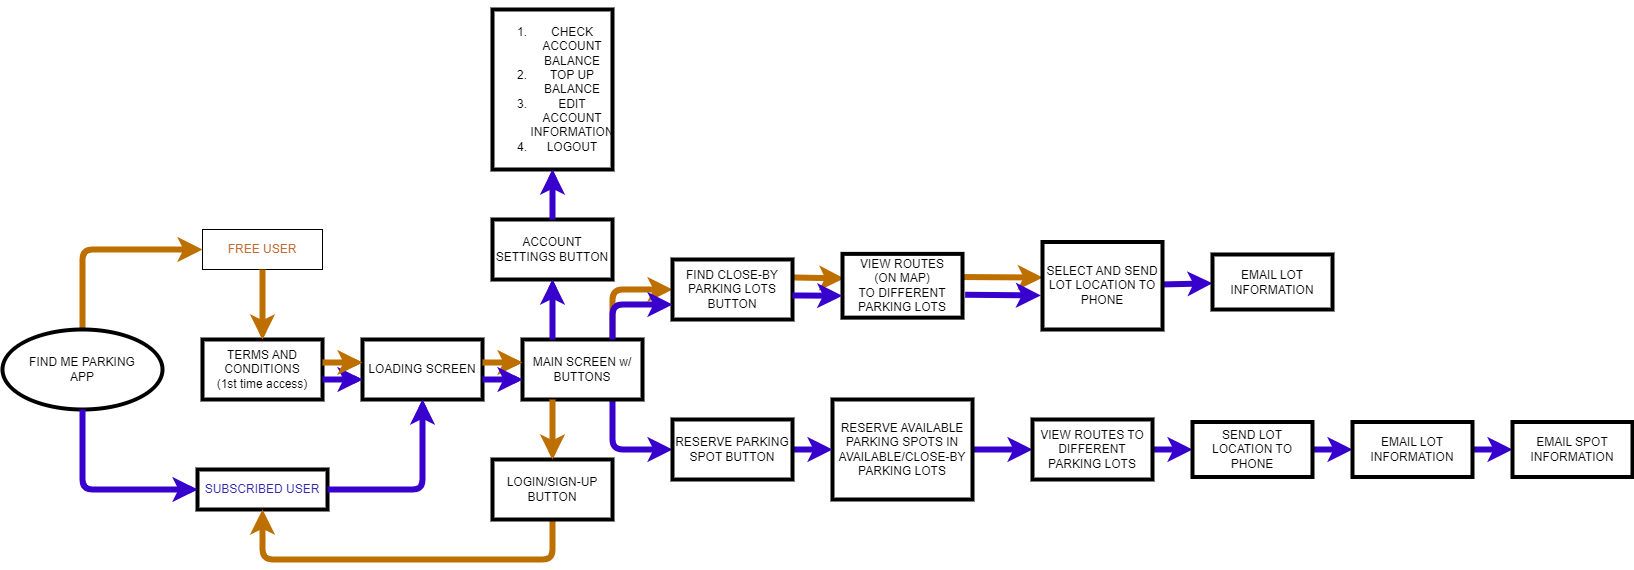

The diagram above was exported from draw.io. Its source (the exported page's mxGraphModel, read from the mxfile embedded in the PNG):
<mxGraphModel dx="1012" dy="742" grid="1" gridSize="10" guides="1" tooltips="1" connect="1" arrows="1" fold="1" page="1" pageScale="1" pageWidth="850" pageHeight="1100" math="0" shadow="0">
  <root>
    <mxCell id="0" />
    <mxCell id="1" parent="0" />
    <mxCell id="7" value="" style="edgeStyle=none;html=1;fillColor=#f0a30a;strokeColor=#BD7000;" parent="1" edge="1">
      <mxGeometry relative="1" as="geometry">
        <mxPoint x="370" y="423" as="sourcePoint" />
        <mxPoint x="410" y="423" as="targetPoint" />
      </mxGeometry>
    </mxCell>
    <mxCell id="4" value="TERMS AND CONDITIONS&lt;br&gt;(1st time access)" style="whiteSpace=wrap;html=1;strokeWidth=4;" parent="1" vertex="1">
      <mxGeometry x="250" y="400" width="120" height="60" as="geometry" />
    </mxCell>
    <mxCell id="11" value="" style="edgeStyle=none;html=1;fillColor=#f0a30a;strokeColor=#BD7000;" parent="1" edge="1">
      <mxGeometry relative="1" as="geometry">
        <mxPoint x="530" y="423" as="sourcePoint" />
        <mxPoint x="570" y="423" as="targetPoint" />
      </mxGeometry>
    </mxCell>
    <mxCell id="6" value="LOADING SCREEN" style="whiteSpace=wrap;html=1;strokeWidth=4;" parent="1" vertex="1">
      <mxGeometry x="410" y="400" width="120" height="60" as="geometry" />
    </mxCell>
    <mxCell id="31" value="" style="edgeStyle=none;html=1;fillColor=#f0a30a;strokeColor=#BD7000;exitX=0.25;exitY=1;exitDx=0;exitDy=0;" parent="1" source="10" target="30" edge="1">
      <mxGeometry relative="1" as="geometry" />
    </mxCell>
    <mxCell id="39" value="" style="edgeStyle=none;html=1;fillColor=#6a00ff;strokeColor=#3700CC;exitX=0.25;exitY=0;exitDx=0;exitDy=0;" parent="1" source="10" target="38" edge="1">
      <mxGeometry relative="1" as="geometry" />
    </mxCell>
    <mxCell id="54" value="" style="edgeStyle=none;html=1;fontColor=#c06f39;fillColor=#f0a30a;strokeColor=#BD7000;entryX=0;entryY=0.5;entryDx=0;entryDy=0;exitX=0.75;exitY=0;exitDx=0;exitDy=0;strokeWidth=6;" parent="1" source="10" target="46" edge="1">
      <mxGeometry relative="1" as="geometry">
        <mxPoint x="690" y="421.67647058823536" as="sourcePoint" />
        <mxPoint x="720" y="422" as="targetPoint" />
        <Array as="points">
          <mxPoint x="660" y="350" />
        </Array>
      </mxGeometry>
    </mxCell>
    <mxCell id="68" value="" style="edgeStyle=none;html=1;fontColor=#c06f39;exitX=0.75;exitY=1;exitDx=0;exitDy=0;fillColor=#6a00ff;strokeColor=#3700CC;strokeWidth=6;" parent="1" source="10" target="67" edge="1">
      <mxGeometry relative="1" as="geometry">
        <Array as="points">
          <mxPoint x="660" y="510" />
        </Array>
      </mxGeometry>
    </mxCell>
    <mxCell id="10" value="MAIN SCREEN w/ BUTTONS" style="whiteSpace=wrap;html=1;strokeWidth=4;" parent="1" vertex="1">
      <mxGeometry x="570" y="400" width="120" height="60" as="geometry" />
    </mxCell>
    <mxCell id="16" value="" style="edgeStyle=none;html=1;exitX=0.5;exitY=0;exitDx=0;exitDy=0;fillColor=#f0a30a;strokeColor=#BD7000;strokeWidth=6;" parent="1" source="23" target="19" edge="1">
      <mxGeometry relative="1" as="geometry">
        <mxPoint x="130" y="410" as="sourcePoint" />
        <Array as="points">
          <mxPoint x="130" y="310" />
        </Array>
      </mxGeometry>
    </mxCell>
    <mxCell id="17" value="" style="edgeStyle=none;html=1;exitX=0.5;exitY=1;exitDx=0;exitDy=0;fillColor=#6a00ff;strokeColor=#3700CC;" parent="1" source="23" target="20" edge="1">
      <mxGeometry relative="1" as="geometry">
        <mxPoint x="130" y="450" as="sourcePoint" />
        <Array as="points">
          <mxPoint x="130" y="550" />
        </Array>
      </mxGeometry>
    </mxCell>
    <mxCell id="18" value="" style="edgeStyle=none;html=1;fillColor=#f0a30a;strokeColor=#BD7000;entryX=0.5;entryY=0;entryDx=0;entryDy=0;" parent="1" source="19" target="4" edge="1">
      <mxGeometry relative="1" as="geometry">
        <mxPoint x="315" y="390" as="targetPoint" />
      </mxGeometry>
    </mxCell>
    <mxCell id="19" value="&lt;font color=&quot;#c06f39&quot;&gt;FREE USER&lt;/font&gt;" style="whiteSpace=wrap;html=1;" parent="1" vertex="1">
      <mxGeometry x="250" y="290" width="120" height="40" as="geometry" />
    </mxCell>
    <mxCell id="29" value="" style="edgeStyle=none;html=1;entryX=0.5;entryY=1;entryDx=0;entryDy=0;fillColor=#6a00ff;strokeColor=#3700CC;" parent="1" source="20" target="6" edge="1">
      <mxGeometry relative="1" as="geometry">
        <mxPoint x="455" y="550" as="targetPoint" />
        <Array as="points">
          <mxPoint x="470" y="550" />
        </Array>
      </mxGeometry>
    </mxCell>
    <mxCell id="20" value="&lt;font color=&quot;#3028a9&quot;&gt;SUBSCRIBED USER&lt;/font&gt;" style="whiteSpace=wrap;html=1;strokeWidth=4;" parent="1" vertex="1">
      <mxGeometry x="245" y="530" width="130" height="40" as="geometry" />
    </mxCell>
    <mxCell id="23" value="FIND ME PARKING&lt;br&gt;APP" style="ellipse;whiteSpace=wrap;html=1;strokeWidth=4;" parent="1" vertex="1">
      <mxGeometry x="50" y="390" width="160" height="80" as="geometry" />
    </mxCell>
    <mxCell id="35" value="" style="edgeStyle=none;html=1;entryX=0.5;entryY=1;entryDx=0;entryDy=0;fillColor=#f0a30a;strokeColor=#BD7000;strokeWidth=6;" parent="1" source="30" target="20" edge="1">
      <mxGeometry relative="1" as="geometry">
        <mxPoint x="320" y="620" as="targetPoint" />
        <Array as="points">
          <mxPoint x="600" y="620" />
          <mxPoint x="310" y="620" />
        </Array>
      </mxGeometry>
    </mxCell>
    <mxCell id="30" value="LOGIN/SIGN-UP BUTTON" style="whiteSpace=wrap;html=1;strokeWidth=4;" parent="1" vertex="1">
      <mxGeometry x="540" y="520" width="120" height="60" as="geometry" />
    </mxCell>
    <mxCell id="36" value="" style="edgeStyle=none;html=1;fillColor=#6a00ff;strokeColor=#3700CC;" parent="1" edge="1">
      <mxGeometry relative="1" as="geometry">
        <mxPoint x="370" y="440" as="sourcePoint" />
        <mxPoint x="410" y="440" as="targetPoint" />
      </mxGeometry>
    </mxCell>
    <mxCell id="37" value="" style="edgeStyle=none;html=1;fillColor=#6a00ff;strokeColor=#3700CC;" parent="1" edge="1">
      <mxGeometry relative="1" as="geometry">
        <mxPoint x="530" y="440" as="sourcePoint" />
        <mxPoint x="570" y="440" as="targetPoint" />
      </mxGeometry>
    </mxCell>
    <mxCell id="41" value="" style="edgeStyle=none;html=1;fillColor=#6a00ff;strokeColor=#3700CC;" parent="1" source="38" target="40" edge="1">
      <mxGeometry relative="1" as="geometry" />
    </mxCell>
    <mxCell id="38" value="ACCOUNT SETTINGS BUTTON" style="whiteSpace=wrap;html=1;strokeWidth=4;" parent="1" vertex="1">
      <mxGeometry x="540" y="280" width="120" height="60" as="geometry" />
    </mxCell>
    <mxCell id="40" value="&lt;ol&gt;&lt;li&gt;CHECK ACCOUNT BALANCE&lt;/li&gt;&lt;li&gt;TOP UP BALANCE&lt;br&gt;&lt;/li&gt;&lt;li&gt;EDIT ACCOUNT INFORMATION&lt;/li&gt;&lt;li&gt;LOGOUT&lt;/li&gt;&lt;/ol&gt;" style="whiteSpace=wrap;html=1;strokeWidth=4;" parent="1" vertex="1">
      <mxGeometry x="540" y="70" width="120" height="160" as="geometry" />
    </mxCell>
    <mxCell id="45" value="" style="edgeStyle=none;html=1;fillColor=#f0a30a;strokeColor=#BD7000;entryX=0.014;entryY=0.385;entryDx=0;entryDy=0;entryPerimeter=0;strokeWidth=6;" parent="1" target="50" edge="1">
      <mxGeometry relative="1" as="geometry">
        <mxPoint x="840" y="337.9642857142858" as="sourcePoint" />
        <mxPoint x="930" y="339.0357142857142" as="targetPoint" />
      </mxGeometry>
    </mxCell>
    <mxCell id="46" value="FIND CLOSE-BY PARKING LOTS BUTTON" style="whiteSpace=wrap;html=1;strokeWidth=4;" parent="1" vertex="1">
      <mxGeometry x="720" y="320" width="120" height="60" as="geometry" />
    </mxCell>
    <mxCell id="47" value="" style="edgeStyle=none;html=1;fillColor=#6a00ff;strokeColor=#3700CC;strokeWidth=6;" parent="1" source="48" target="53" edge="1">
      <mxGeometry relative="1" as="geometry" />
    </mxCell>
    <mxCell id="49" value="" style="edgeStyle=none;html=1;fillColor=#f0a30a;strokeColor=#BD7000;exitX=0.98;exitY=0.363;exitDx=0;exitDy=0;entryX=0.002;entryY=0.406;entryDx=0;entryDy=0;entryPerimeter=0;exitPerimeter=0;strokeWidth=6;" parent="1" source="50" target="48" edge="1">
      <mxGeometry relative="1" as="geometry">
        <mxPoint x="1050" y="338.0625" as="sourcePoint" />
        <mxPoint x="1170" y="338.6875" as="targetPoint" />
      </mxGeometry>
    </mxCell>
    <mxCell id="57" value="" style="edgeStyle=none;html=1;fontColor=#c06f39;exitX=1.022;exitY=0.641;exitDx=0;exitDy=0;exitPerimeter=0;entryX=-0.013;entryY=0.611;entryDx=0;entryDy=0;entryPerimeter=0;fillColor=#6a00ff;strokeColor=#3700CC;strokeWidth=6;" parent="1" source="50" target="48" edge="1">
      <mxGeometry relative="1" as="geometry" />
    </mxCell>
    <mxCell id="50" value="VIEW ROUTES&lt;br&gt;(ON MAP)&lt;br&gt;TO DIFFERENT PARKING LOTS" style="whiteSpace=wrap;html=1;strokeWidth=4;" parent="1" vertex="1">
      <mxGeometry x="890" y="314.38" width="120" height="63.75" as="geometry" />
    </mxCell>
    <mxCell id="51" value="" style="edgeStyle=none;html=1;fillColor=#6a00ff;strokeColor=#3700CC;entryX=-0.002;entryY=0.657;entryDx=0;entryDy=0;entryPerimeter=0;strokeWidth=6;" parent="1" target="50" edge="1">
      <mxGeometry relative="1" as="geometry">
        <mxPoint x="840" y="355.9642857142858" as="sourcePoint" />
        <mxPoint x="930" y="357.0357142857142" as="targetPoint" />
      </mxGeometry>
    </mxCell>
    <mxCell id="52" value="" style="edgeStyle=none;html=1;fillColor=#6a00ff;strokeColor=#3700CC;exitX=1.006;exitY=0.641;exitDx=0;exitDy=0;exitPerimeter=0;startArrow=none;" parent="1" source="48" edge="1">
      <mxGeometry relative="1" as="geometry">
        <mxPoint x="1050" y="356.25428571428574" as="sourcePoint" />
        <mxPoint x="1170" y="360" as="targetPoint" />
      </mxGeometry>
    </mxCell>
    <mxCell id="53" value="EMAIL LOT INFORMATION" style="whiteSpace=wrap;html=1;" parent="1" vertex="1">
      <mxGeometry x="1260" y="315" width="120" height="55" as="geometry" />
    </mxCell>
    <mxCell id="55" value="" style="edgeStyle=none;html=1;fontColor=#c06f39;fillColor=#6a00ff;strokeColor=#3700CC;entryX=0;entryY=0.75;entryDx=0;entryDy=0;exitX=0.75;exitY=0;exitDx=0;exitDy=0;strokeWidth=6;" parent="1" source="10" target="46" edge="1">
      <mxGeometry relative="1" as="geometry">
        <mxPoint x="691" y="438.67647058823536" as="sourcePoint" />
        <mxPoint x="741" y="438" as="targetPoint" />
        <Array as="points">
          <mxPoint x="660" y="365" />
        </Array>
      </mxGeometry>
    </mxCell>
    <mxCell id="48" value="SELECT AND SEND LOT LOCATION TO PHONE" style="whiteSpace=wrap;html=1;" parent="1" vertex="1">
      <mxGeometry x="1090" y="302.5" width="120" height="87.5" as="geometry" />
    </mxCell>
    <mxCell id="58" value="" style="edgeStyle=none;html=1;fillColor=#6a00ff;strokeColor=#3700CC;strokeWidth=6;" parent="1" source="59" target="65" edge="1">
      <mxGeometry relative="1" as="geometry" />
    </mxCell>
    <mxCell id="59" value="RESERVE AVAILABLE PARKING SPOTS IN AVAILABLE/CLOSE-BY PARKING LOTS" style="whiteSpace=wrap;html=1;strokeWidth=4;" parent="1" vertex="1">
      <mxGeometry x="880" y="460" width="140" height="100" as="geometry" />
    </mxCell>
    <mxCell id="60" value="" style="edgeStyle=none;html=1;fillColor=#6a00ff;strokeColor=#3700CC;strokeWidth=6;" parent="1" source="61" target="63" edge="1">
      <mxGeometry relative="1" as="geometry" />
    </mxCell>
    <mxCell id="61" value="SEND LOT LOCATION TO PHONE" style="whiteSpace=wrap;html=1;" parent="1" vertex="1">
      <mxGeometry x="1240" y="482.5" width="120" height="55" as="geometry" />
    </mxCell>
    <mxCell id="62" value="" style="edgeStyle=none;html=1;fillColor=#6a00ff;strokeColor=#3700CC;strokeWidth=6;" parent="1" source="63" target="66" edge="1">
      <mxGeometry relative="1" as="geometry" />
    </mxCell>
    <mxCell id="63" value="EMAIL LOT INFORMATION" style="whiteSpace=wrap;html=1;" parent="1" vertex="1">
      <mxGeometry x="1400" y="482.5" width="120" height="55" as="geometry" />
    </mxCell>
    <mxCell id="64" value="" style="edgeStyle=none;html=1;fillColor=#6a00ff;strokeColor=#3700CC;strokeWidth=6;" parent="1" source="65" target="61" edge="1">
      <mxGeometry relative="1" as="geometry" />
    </mxCell>
    <mxCell id="65" value="VIEW ROUTES TO DIFFERENT PARKING LOTS" style="whiteSpace=wrap;html=1;" parent="1" vertex="1">
      <mxGeometry x="1080" y="480" width="120" height="60" as="geometry" />
    </mxCell>
    <mxCell id="66" value="EMAIL SPOT INFORMATION" style="whiteSpace=wrap;html=1;strokeWidth=4;" parent="1" vertex="1">
      <mxGeometry x="1560" y="482.5" width="120" height="55" as="geometry" />
    </mxCell>
    <mxCell id="69" value="" style="edgeStyle=none;html=1;fontColor=#c06f39;fillColor=#6a00ff;strokeColor=#3700CC;strokeWidth=6;" parent="1" source="67" target="59" edge="1">
      <mxGeometry relative="1" as="geometry" />
    </mxCell>
    <mxCell id="67" value="RESERVE PARKING SPOT BUTTON" style="whiteSpace=wrap;html=1;strokeWidth=4;" parent="1" vertex="1">
      <mxGeometry x="720" y="480" width="120" height="60" as="geometry" />
    </mxCell>
    <mxCell id="74" value="" style="edgeStyle=none;html=1;fillColor=#f0a30a;strokeColor=#BD7000;entryX=0.5;entryY=0;entryDx=0;entryDy=0;strokeWidth=6;" edge="1" parent="1">
      <mxGeometry relative="1" as="geometry">
        <mxPoint x="310" y="400" as="targetPoint" />
        <mxPoint x="310" y="330" as="sourcePoint" />
      </mxGeometry>
    </mxCell>
    <mxCell id="75" value="" style="edgeStyle=none;html=1;exitX=0.5;exitY=1;exitDx=0;exitDy=0;fillColor=#6a00ff;strokeColor=#3700CC;strokeWidth=6;" edge="1" parent="1">
      <mxGeometry relative="1" as="geometry">
        <mxPoint x="130" y="470" as="sourcePoint" />
        <Array as="points">
          <mxPoint x="130" y="550" />
        </Array>
        <mxPoint x="245" y="550" as="targetPoint" />
      </mxGeometry>
    </mxCell>
    <mxCell id="76" value="" style="edgeStyle=none;html=1;entryX=0.5;entryY=1;entryDx=0;entryDy=0;fillColor=#6a00ff;strokeColor=#3700CC;strokeWidth=6;" edge="1" parent="1">
      <mxGeometry relative="1" as="geometry">
        <mxPoint x="470" y="460" as="targetPoint" />
        <Array as="points">
          <mxPoint x="470" y="550" />
        </Array>
        <mxPoint x="375" y="550" as="sourcePoint" />
      </mxGeometry>
    </mxCell>
    <mxCell id="77" value="" style="edgeStyle=none;html=1;fillColor=#6a00ff;strokeColor=#3700CC;strokeWidth=6;" edge="1" parent="1">
      <mxGeometry relative="1" as="geometry">
        <mxPoint x="370" y="440" as="sourcePoint" />
        <mxPoint x="410" y="440" as="targetPoint" />
      </mxGeometry>
    </mxCell>
    <mxCell id="78" value="" style="edgeStyle=none;html=1;fillColor=#f0a30a;strokeColor=#BD7000;strokeWidth=6;" edge="1" parent="1">
      <mxGeometry relative="1" as="geometry">
        <mxPoint x="370" y="423" as="sourcePoint" />
        <mxPoint x="410" y="423" as="targetPoint" />
      </mxGeometry>
    </mxCell>
    <mxCell id="79" value="" style="edgeStyle=none;html=1;fillColor=#f0a30a;strokeColor=#BD7000;strokeWidth=6;" edge="1" parent="1">
      <mxGeometry relative="1" as="geometry">
        <mxPoint x="530" y="423" as="sourcePoint" />
        <mxPoint x="570" y="423" as="targetPoint" />
      </mxGeometry>
    </mxCell>
    <mxCell id="80" value="" style="edgeStyle=none;html=1;fillColor=#6a00ff;strokeColor=#3700CC;strokeWidth=6;" edge="1" parent="1">
      <mxGeometry relative="1" as="geometry">
        <mxPoint x="530" y="440" as="sourcePoint" />
        <mxPoint x="570" y="440" as="targetPoint" />
      </mxGeometry>
    </mxCell>
    <mxCell id="81" value="" style="edgeStyle=none;html=1;fillColor=#f0a30a;strokeColor=#BD7000;exitX=0.25;exitY=1;exitDx=0;exitDy=0;strokeWidth=6;" edge="1" parent="1">
      <mxGeometry relative="1" as="geometry">
        <mxPoint x="600" y="460" as="sourcePoint" />
        <mxPoint x="600" y="520" as="targetPoint" />
      </mxGeometry>
    </mxCell>
    <mxCell id="82" value="" style="edgeStyle=none;html=1;fillColor=#6a00ff;strokeColor=#3700CC;exitX=0.25;exitY=0;exitDx=0;exitDy=0;strokeWidth=6;" edge="1" parent="1">
      <mxGeometry relative="1" as="geometry">
        <mxPoint x="600" y="400" as="sourcePoint" />
        <mxPoint x="600" y="340" as="targetPoint" />
      </mxGeometry>
    </mxCell>
    <mxCell id="83" value="" style="edgeStyle=none;html=1;fillColor=#6a00ff;strokeColor=#3700CC;strokeWidth=6;" edge="1" parent="1">
      <mxGeometry relative="1" as="geometry">
        <mxPoint x="600" y="280" as="sourcePoint" />
        <mxPoint x="600" y="230" as="targetPoint" />
      </mxGeometry>
    </mxCell>
    <mxCell id="84" value="SELECT AND SEND LOT LOCATION TO PHONE" style="whiteSpace=wrap;html=1;strokeWidth=4;" vertex="1" parent="1">
      <mxGeometry x="1090" y="302.5" width="120" height="87.5" as="geometry" />
    </mxCell>
    <mxCell id="85" value="VIEW ROUTES TO DIFFERENT PARKING LOTS" style="whiteSpace=wrap;html=1;strokeWidth=4;" vertex="1" parent="1">
      <mxGeometry x="1080" y="480" width="120" height="60" as="geometry" />
    </mxCell>
    <mxCell id="86" value="EMAIL LOT INFORMATION" style="whiteSpace=wrap;html=1;strokeWidth=4;" vertex="1" parent="1">
      <mxGeometry x="1260" y="315" width="120" height="55" as="geometry" />
    </mxCell>
    <mxCell id="87" value="SEND LOT LOCATION TO PHONE" style="whiteSpace=wrap;html=1;strokeWidth=4;" vertex="1" parent="1">
      <mxGeometry x="1240" y="482.5" width="120" height="55" as="geometry" />
    </mxCell>
    <mxCell id="88" value="EMAIL LOT INFORMATION" style="whiteSpace=wrap;html=1;strokeWidth=4;" vertex="1" parent="1">
      <mxGeometry x="1400" y="482.5" width="120" height="55" as="geometry" />
    </mxCell>
  </root>
</mxGraphModel>